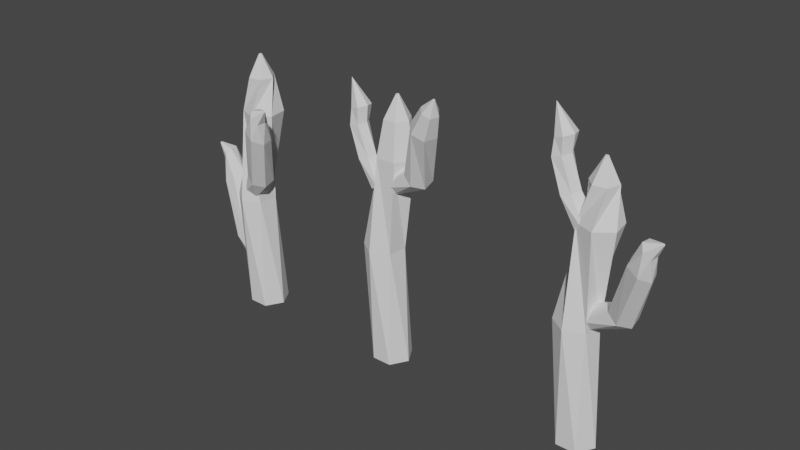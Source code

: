 # Source: Plantas.blend  (saved by Blender 2.80.75; exported with 4.5.12 LTS)
import bpy
from mathutils import Matrix  # noqa: F401  (used for matrix-valued properties, if any)

bpy.ops.wm.read_factory_settings(use_empty=True)
scene = bpy.context.scene
scene.name = 'Scene'

# ---- collections
col_collection = bpy.data.collections.new('Collection'); scene.collection.children.link(col_collection)

# ---- world
world_world = bpy.data.worlds.new('World'); scene.world = world_world
world_world.use_nodes = True; world_world.node_tree.nodes.clear()
_N = world_world.node_tree.nodes; _L = world_world.node_tree.links
n0 = _N.new('ShaderNodeOutputWorld'); n0.name = 'World Output'; n0.location = (300, 300)
n1 = _N.new('ShaderNodeBackground'); n1.name = 'Background'; n1.location = (10, 300)
n1.inputs[0].default_value = (0.05088, 0.05088, 0.05088, 1.0)
_L.new(n1.outputs[0], n0.inputs[0])
n0.is_active_output = True
world_world.color = (0.05088, 0.05088, 0.05088)
world_world.use_sun_shadow = False
world_world.sun_shadow_jitter_overblur = 0.0

# ---- meshes
me_cylinder = bpy.data.meshes.new('Cylinder')
me_cylinder.from_pydata([(0.0, 1.0, -1.0), (0.1514, 0.8216, 5.462), (0.866, 0.5, -1.0), (1.017, 0.3216, 5.462), (0.866, -0.5, -1.0), (1.017, -0.6784, 5.462), (-8.742e-08, -1.0, -1.0), (0.1514, -1.178, 5.462), (-0.866, -0.5, -1.0), (-0.7146, -0.6784, 5.462), (-0.866, 0.5, -1.0), (-0.7146, 0.3216, 5.462), (-0.5064, 1.337, 2.601), (0.4901, 1.253, 2.601), (0.9156, 0.3483, 2.601), (0.3446, -0.4727, 2.601), (-0.6518, -0.3887, 2.601), (-1.077, 0.5163, 2.601), (0.1514, 0.4827, 6.551), (0.07255, 1.072, 4.332), (0.3403, 2.485, 6.456), (0.4358, 0.7734, 4.379), (0.7035, 2.186, 6.504), (0.3504, 0.3271, 4.467), (0.6181, 1.74, 6.592), (-0.09832, 0.1797, 4.507), (0.1694, 1.592, 6.632), (-0.4616, 0.4786, 4.46), (-0.1939, 1.891, 6.584), (-0.3762, 0.9249, 4.372), (-0.1085, 2.338, 6.496), (-0.02276, 2.014, 5.059), (0.4372, 1.889, 5.071), (0.5594, 1.448, 5.152), (0.2216, 1.132, 5.222), (-0.2384, 1.257, 5.21), (-0.3606, 1.698, 5.129), (0.3033, 2.636, 7.292), (-0.1993, 1.892, 6.095), (0.2123, 1.68, 6.125), (0.6056, 1.912, 6.07), (0.5872, 2.356, 5.986), (0.1756, 2.567, 5.956), (-0.2177, 2.335, 6.011), (0.7239, 0.1522, 6.551), (0.7239, -0.5089, 6.551), (0.1514, -0.8394, 6.551), (-0.4211, -0.5089, 6.551), (-0.4211, 0.1522, 6.551), (0.1514, -0.09932, 7.226), (0.2198, -0.1388, 7.226), (0.2198, -0.2179, 7.226), (0.1514, -0.2574, 7.226), (0.08294, -0.2179, 7.226), (0.08294, -0.1388, 7.226), (0.261, -0.3851, 4.374), (-1.125, -3.414, 6.727), (-0.3586, -0.1723, 4.344), (-1.744, -3.201, 6.697), (-0.5258, 0.4128, 4.494), (-1.912, -2.616, 6.846), (-0.0734, 0.7851, 4.674), (-1.459, -2.244, 7.026), (0.5462, 0.5724, 4.704), (-0.8397, -2.457, 7.056), (0.7134, -0.01271, 4.554), (-0.6725, -3.042, 6.906), (0.04726, -2.311, 5.085), (-0.5835, -2.354, 4.976), (-0.9982, -1.863, 5.06), (-0.7821, -1.33, 5.253), (-0.1513, -1.288, 5.361), (0.2634, -1.778, 5.277), (-1.44, -3.727, 7.403), (-1.849, -3.586, 7.383), (-1.96, -3.2, 7.482), (-1.661, -2.953, 7.601), (-1.251, -3.094, 7.621), (-1.141, -3.481, 7.522), (-1.697, -3.703, 7.878), (-1.746, -3.686, 7.875), (-1.759, -3.64, 7.887), (-1.723, -3.611, 7.901), (-1.674, -3.628, 7.904), (-1.661, -3.674, 7.892)], [], [(12, 1, 3, 13), (13, 3, 5, 14), (14, 5, 7, 15), (15, 7, 9, 16), (11, 9, 47, 48), (16, 9, 11, 17), (17, 11, 1, 12), (0, 2, 4, 6, 8, 10), (10, 17, 12, 0), (8, 16, 17, 10), (6, 15, 16, 8), (4, 14, 15, 6), (2, 13, 14, 4), (0, 12, 13, 2), (7, 5, 45, 46), (45, 44, 50, 51), (1, 11, 48, 18), (3, 1, 18, 44), (5, 3, 44, 45), (42, 20, 22, 41), (41, 22, 24, 40), (40, 24, 26, 39), (39, 26, 28, 38), (26, 24, 37), (38, 28, 30, 43), (43, 30, 20, 42), (20, 30, 37), (29, 36, 31, 19), (27, 35, 36, 29), (25, 34, 35, 27), (23, 33, 34, 25), (21, 32, 33, 23), (19, 31, 32, 21), (22, 20, 37), (30, 28, 37), (24, 22, 37), (33, 40, 39, 34), (28, 26, 37), (34, 39, 38, 35), (35, 38, 43, 36), (36, 43, 42, 31), (32, 41, 40, 33), (31, 42, 41, 32), (9, 7, 46, 47), (50, 49, 54, 53, 52, 51), (47, 46, 52, 53), (18, 48, 54, 49), (44, 18, 49, 50), (46, 45, 51, 52), (48, 47, 53, 54), (67, 56, 58, 68), (68, 58, 60, 69), (69, 60, 62, 70), (70, 62, 64, 71), (66, 64, 77, 78), (71, 64, 66, 72), (72, 66, 56, 67), (55, 57, 59, 61, 63, 65), (65, 72, 67, 55), (63, 71, 72, 65), (61, 70, 71, 63), (59, 69, 70, 61), (57, 68, 69, 59), (55, 67, 68, 57), (62, 60, 75, 76), (75, 74, 80, 81), (56, 66, 78, 73), (58, 56, 73, 74), (60, 58, 74, 75), (64, 62, 76, 77), (80, 79, 84, 83, 82, 81), (77, 76, 82, 83), (73, 78, 84, 79), (74, 73, 79, 80), (76, 75, 81, 82), (78, 77, 83, 84)])
_uv = me_cylinder.uv_layers.new(name='UVMap')
_uv.uv.foreach_set('vector', [1.0, 0.7551, 1.0, 1.0, 0.8333, 1.0, 0.8333, 0.7551, 0.8333, 0.7551, 0.8333, 1.0, 0.6667, 1.0, 0.6667, 0.7551, 0.6667, 0.7551, 0.6667, 1.0, 0.5, 1.0, 0.5, 0.7551, 0.5, 0.7551, 0.5, 1.0, 0.3333, 1.0, 0.3333, 0.7551, 0.1667, 1.0, 0.3333, 1.0, 0.3333, 1.0, 0.1667, 1.0, 0.3333, 0.7551, 0.3333, 1.0, 0.1667, 1.0, 0.1667, 0.7551, 0.1667, 0.7551, 0.1667, 1.0, -8.941e-08, 1.0, -8.941e-08, 0.7551, 0.75, 0.49, 0.9578, 0.37, 0.9578, 0.13, 0.75, 0.01, 0.5422, 0.13, 0.5422, 0.37, 0.1667, 0.5, 0.1667, 0.7551, -8.941e-08, 0.7551, -8.941e-08, 0.5, 0.3333, 0.5, 0.3333, 0.7551, 0.1667, 0.7551, 0.1667, 0.5, 0.5, 0.5, 0.5, 0.7551, 0.3333, 0.7551, 0.3333, 0.5, 0.6667, 0.5, 0.6667, 0.7551, 0.5, 0.7551, 0.5, 0.5, 0.8333, 0.5, 0.8333, 0.7551, 0.6667, 0.7551, 0.6667, 0.5, 1.0, 0.5, 1.0, 0.7551, 0.8333, 0.7551, 0.8333, 0.5, 0.5, 1.0, 0.6667, 1.0, 0.6667, 1.0, 0.5, 1.0, 0.6667, 1.0, 0.8333, 1.0, 0.8333, 1.0, 0.6667, 1.0, -8.941e-08, 1.0, 0.1667, 1.0, 0.1667, 1.0, -8.941e-08, 1.0, 0.8333, 1.0, 1.0, 1.0, 1.0, 1.0, 0.8333, 1.0, 0.6667, 1.0, 0.8333, 1.0, 0.8333, 1.0, 0.6667, 1.0, 1.0, 0.8776, 1.0, 1.0, 0.8333, 1.0, 0.8333, 0.8776, 0.8333, 0.8776, 0.8333, 1.0, 0.6667, 1.0, 0.6667, 0.8776, 0.6667, 0.8776, 0.6667, 1.0, 0.5, 1.0, 0.5, 0.8776, 0.5, 0.8776, 0.5, 1.0, 0.3333, 1.0, 0.3333, 0.8776, 0.5, 1.0, 0.6667, 1.0, 0.5, 1.0, 0.3333, 0.8776, 0.3333, 1.0, 0.1667, 1.0, 0.1667, 0.8776, 0.1667, 0.8776, 0.1667, 1.0, -8.941e-08, 1.0, -8.941e-08, 0.8776, -8.941e-08, 1.0, 0.1667, 1.0, -8.941e-08, 1.0, 0.1667, 0.5, 0.1667, 0.7551, -8.941e-08, 0.7551, -8.941e-08, 0.5, 0.3333, 0.5, 0.3333, 0.7551, 0.1667, 0.7551, 0.1667, 0.5, 0.5, 0.5, 0.5, 0.7551, 0.3333, 0.7551, 0.3333, 0.5, 0.6667, 0.5, 0.6667, 0.7551, 0.5, 0.7551, 0.5, 0.5, 0.8333, 0.5, 0.8333, 0.7551, 0.6667, 0.7551, 0.6667, 0.5, 1.0, 0.5, 1.0, 0.7551, 0.8333, 0.7551, 0.8333, 0.5, 0.8333, 1.0, 1.0, 1.0, 0.8333, 1.0, 0.1667, 1.0, 0.3333, 1.0, 0.1667, 1.0, 0.6667, 1.0, 0.8333, 1.0, 0.6667, 1.0, 0.6667, 0.7551, 0.6667, 0.8776, 0.5, 0.8776, 0.5, 0.7551, 0.3333, 1.0, 0.5, 1.0, 0.3333, 1.0, 0.5, 0.7551, 0.5, 0.8776, 0.3333, 0.8776, 0.3333, 0.7551, 0.3333, 0.7551, 0.3333, 0.8776, 0.1667, 0.8776, 0.1667, 0.7551, 0.1667, 0.7551, 0.1667, 0.8776, -8.941e-08, 0.8776, -8.941e-08, 0.7551, 0.8333, 0.7551, 0.8333, 0.8776, 0.6667, 0.8776, 0.6667, 0.7551, 1.0, 0.7551, 1.0, 0.8776, 0.8333, 0.8776, 0.8333, 0.7551, 0.3333, 1.0, 0.5, 1.0, 0.5, 1.0, 0.3333, 1.0, 0.8333, 1.0, -8.941e-08, 1.0, 0.1667, 1.0, 0.3333, 1.0, 0.5, 1.0, 0.6667, 1.0, 0.3333, 1.0, 0.5, 1.0, 0.5, 1.0, 0.3333, 1.0, -8.941e-08, 1.0, 0.1667, 1.0, 0.1667, 1.0, -8.941e-08, 1.0, 0.8333, 1.0, 1.0, 1.0, 1.0, 1.0, 0.8333, 1.0, 0.5, 1.0, 0.6667, 1.0, 0.6667, 1.0, 0.5, 1.0, 0.1667, 1.0, 0.3333, 1.0, 0.3333, 1.0, 0.1667, 1.0, 1.0, 0.7551, 1.0, 1.0, 0.8333, 1.0, 0.8333, 0.7551, 0.8333, 0.7551, 0.8333, 1.0, 0.6667, 1.0, 0.6667, 0.7551, 0.6667, 0.7551, 0.6667, 1.0, 0.5, 1.0, 0.5, 0.7551, 0.5, 0.7551, 0.5, 1.0, 0.3333, 1.0, 0.3333, 0.7551, 0.1667, 1.0, 0.3333, 1.0, 0.3333, 1.0, 0.1667, 1.0, 0.3333, 0.7551, 0.3333, 1.0, 0.1667, 1.0, 0.1667, 0.7551, 0.1667, 0.7551, 0.1667, 1.0, -8.941e-08, 1.0, -8.941e-08, 0.7551, 0.75, 0.49, 0.9578, 0.37, 0.9578, 0.13, 0.75, 0.01, 0.5422, 0.13, 0.5422, 0.37, 0.1667, 0.5, 0.1667, 0.7551, -8.941e-08, 0.7551, -8.941e-08, 0.5, 0.3333, 0.5, 0.3333, 0.7551, 0.1667, 0.7551, 0.1667, 0.5, 0.5, 0.5, 0.5, 0.7551, 0.3333, 0.7551, 0.3333, 0.5, 0.6667, 0.5, 0.6667, 0.7551, 0.5, 0.7551, 0.5, 0.5, 0.8333, 0.5, 0.8333, 0.7551, 0.6667, 0.7551, 0.6667, 0.5, 1.0, 0.5, 1.0, 0.7551, 0.8333, 0.7551, 0.8333, 0.5, 0.5, 1.0, 0.6667, 1.0, 0.6667, 1.0, 0.5, 1.0, 0.6667, 1.0, 0.8333, 1.0, 0.8333, 1.0, 0.6667, 1.0, -8.941e-08, 1.0, 0.1667, 1.0, 0.1667, 1.0, -8.941e-08, 1.0, 0.8333, 1.0, 1.0, 1.0, 1.0, 1.0, 0.8333, 1.0, 0.6667, 1.0, 0.8333, 1.0, 0.8333, 1.0, 0.6667, 1.0, 0.3333, 1.0, 0.5, 1.0, 0.5, 1.0, 0.3333, 1.0, 0.8333, 1.0, -8.941e-08, 1.0, 0.1667, 1.0, 0.3333, 1.0, 0.5, 1.0, 0.6667, 1.0, 0.3333, 1.0, 0.5, 1.0, 0.5, 1.0, 0.3333, 1.0, -8.941e-08, 1.0, 0.1667, 1.0, 0.1667, 1.0, -8.941e-08, 1.0, 0.8333, 1.0, 1.0, 1.0, 1.0, 1.0, 0.8333, 1.0, 0.5, 1.0, 0.6667, 1.0, 0.6667, 1.0, 0.5, 1.0, 0.1667, 1.0, 0.3333, 1.0, 0.3333, 1.0, 0.1667, 1.0])
me_cylinder.use_remesh_preserve_volume = False
me_cylinder.use_remesh_preserve_attributes = False
me_cylinder.use_mirror_vertex_groups = False
me_cylinder.update()
me_cylinder_001 = bpy.data.meshes.new('Cylinder.001')
me_cylinder_001.from_pydata([(0.0, 1.0, -1.0), (0.5145, 0.7534, 5.462), (0.866, 0.5, -1.0), (1.14, -0.02697, 5.462), (0.866, -0.5, -1.0), (0.7767, -0.9587, 5.462), (-8.742e-08, -1.0, -1.0), (-0.2117, -1.11, 5.462), (-0.866, -0.5, -1.0), (-0.8371, -0.3298, 5.462), (-0.866, 0.5, -1.0), (-0.474, 0.602, 5.462), (-0.5064, 1.337, 2.601), (0.4901, 1.253, 2.601), (0.9156, 0.3483, 2.601), (0.3446, -0.4727, 2.601), (-0.6518, -0.3887, 2.601), (-1.077, 0.5163, 2.601), (0.02415, 0.4703, 6.551), (0.05958, 0.7848, 5.219), (0.3783, 2.197, 7.344), (0.4921, 0.4859, 5.267), (0.8109, 1.899, 7.392), (0.3904, 0.03962, 5.355), (0.7092, 1.452, 7.479), (-0.1439, -0.1078, 5.395), (0.1749, 1.305, 7.52), (-0.5764, 0.1911, 5.347), (-0.2577, 1.604, 7.472), (-0.4747, 0.6374, 5.26), (-0.156, 2.05, 7.384), (-0.05391, 1.727, 5.947), (0.4938, 1.602, 5.959), (0.6392, 1.161, 6.04), (0.237, 0.8444, 6.11), (-0.3107, 0.969, 6.098), (-0.4562, 1.41, 6.017), (0.3344, 2.349, 8.18), (-0.2641, 1.604, 6.983), (0.226, 1.392, 7.013), (0.6943, 1.624, 6.958), (0.6724, 2.068, 6.873), (0.1823, 2.28, 6.844), (-0.286, 2.048, 6.899), (0.6496, 0.2562, 6.551), (0.7768, -0.3925, 6.551), (0.2786, -0.8271, 6.551), (-0.3468, -0.6129, 6.551), (-0.474, 0.03579, 6.551), (0.1514, -0.09932, 7.226), (0.2198, -0.1388, 7.226), (0.2198, -0.2179, 7.226), (0.1514, -0.2574, 7.226), (0.08294, -0.2179, 7.226), (0.08294, -0.1388, 7.226), (0.2849, -0.3851, 2.604), (-0.8075, -3.226, 4.957), (-0.3347, -0.1723, 2.574), (-1.442, -3.388, 4.927), (-0.5019, 0.4128, 2.724), (-1.903, -2.991, 5.076), (-0.04952, 0.7851, 2.904), (-1.729, -2.431, 5.256), (0.5701, 0.5724, 2.934), (-1.094, -2.269, 5.286), (0.7373, -0.01271, 2.784), (-0.6334, -2.667, 5.136), (0.07113, -2.311, 3.314), (-0.5596, -2.354, 3.206), (-0.9743, -1.863, 3.29), (-0.7582, -1.33, 3.483), (-0.1274, -1.288, 3.591), (0.2872, -1.778, 3.507), (-1.372, -3.476, 5.613), (-1.8, -3.399, 5.608), (-1.978, -3.136, 5.787), (-1.729, -2.949, 5.971), (-1.302, -3.026, 5.975), (-1.124, -3.289, 5.796), (-1.64, -3.816, 6.038), (-1.692, -3.807, 6.038), (-1.713, -3.776, 6.059), (-1.683, -3.753, 6.081), (-1.632, -3.762, 6.082), (-1.611, -3.794, 6.06)], [], [(12, 1, 3, 13), (13, 3, 5, 14), (14, 5, 7, 15), (15, 7, 9, 16), (11, 9, 47, 48), (16, 9, 11, 17), (17, 11, 1, 12), (0, 2, 4, 6, 8, 10), (10, 17, 12, 0), (8, 16, 17, 10), (6, 15, 16, 8), (4, 14, 15, 6), (2, 13, 14, 4), (0, 12, 13, 2), (7, 5, 45, 46), (45, 44, 50, 51), (1, 11, 48, 18), (3, 1, 18, 44), (5, 3, 44, 45), (42, 20, 22, 41), (41, 22, 24, 40), (40, 24, 26, 39), (39, 26, 28, 38), (26, 24, 37), (38, 28, 30, 43), (43, 30, 20, 42), (20, 30, 37), (29, 36, 31, 19), (27, 35, 36, 29), (25, 34, 35, 27), (23, 33, 34, 25), (21, 32, 33, 23), (19, 31, 32, 21), (22, 20, 37), (30, 28, 37), (24, 22, 37), (33, 40, 39, 34), (28, 26, 37), (34, 39, 38, 35), (35, 38, 43, 36), (36, 43, 42, 31), (32, 41, 40, 33), (31, 42, 41, 32), (9, 7, 46, 47), (50, 49, 54, 53, 52, 51), (47, 46, 52, 53), (18, 48, 54, 49), (44, 18, 49, 50), (46, 45, 51, 52), (48, 47, 53, 54), (67, 56, 58, 68), (68, 58, 60, 69), (69, 60, 62, 70), (70, 62, 64, 71), (66, 64, 77, 78), (71, 64, 66, 72), (72, 66, 56, 67), (55, 57, 59, 61, 63, 65), (65, 72, 67, 55), (63, 71, 72, 65), (61, 70, 71, 63), (59, 69, 70, 61), (57, 68, 69, 59), (55, 67, 68, 57), (62, 60, 75, 76), (75, 74, 80, 81), (56, 66, 78, 73), (58, 56, 73, 74), (60, 58, 74, 75), (64, 62, 76, 77), (80, 79, 84, 83, 82, 81), (77, 76, 82, 83), (73, 78, 84, 79), (74, 73, 79, 80), (76, 75, 81, 82), (78, 77, 83, 84)])
_uv = me_cylinder_001.uv_layers.new(name='UVMap')
_uv.uv.foreach_set('vector', [1.0, 0.7551, 1.0, 1.0, 0.8333, 1.0, 0.8333, 0.7551, 0.8333, 0.7551, 0.8333, 1.0, 0.6667, 1.0, 0.6667, 0.7551, 0.6667, 0.7551, 0.6667, 1.0, 0.5, 1.0, 0.5, 0.7551, 0.5, 0.7551, 0.5, 1.0, 0.3333, 1.0, 0.3333, 0.7551, 0.1667, 1.0, 0.3333, 1.0, 0.3333, 1.0, 0.1667, 1.0, 0.3333, 0.7551, 0.3333, 1.0, 0.1667, 1.0, 0.1667, 0.7551, 0.1667, 0.7551, 0.1667, 1.0, -8.941e-08, 1.0, -8.941e-08, 0.7551, 0.75, 0.49, 0.9578, 0.37, 0.9578, 0.13, 0.75, 0.01, 0.5422, 0.13, 0.5422, 0.37, 0.1667, 0.5, 0.1667, 0.7551, -8.941e-08, 0.7551, -8.941e-08, 0.5, 0.3333, 0.5, 0.3333, 0.7551, 0.1667, 0.7551, 0.1667, 0.5, 0.5, 0.5, 0.5, 0.7551, 0.3333, 0.7551, 0.3333, 0.5, 0.6667, 0.5, 0.6667, 0.7551, 0.5, 0.7551, 0.5, 0.5, 0.8333, 0.5, 0.8333, 0.7551, 0.6667, 0.7551, 0.6667, 0.5, 1.0, 0.5, 1.0, 0.7551, 0.8333, 0.7551, 0.8333, 0.5, 0.5, 1.0, 0.6667, 1.0, 0.6667, 1.0, 0.5, 1.0, 0.6667, 1.0, 0.8333, 1.0, 0.8333, 1.0, 0.6667, 1.0, -8.941e-08, 1.0, 0.1667, 1.0, 0.1667, 1.0, -8.941e-08, 1.0, 0.8333, 1.0, 1.0, 1.0, 1.0, 1.0, 0.8333, 1.0, 0.6667, 1.0, 0.8333, 1.0, 0.8333, 1.0, 0.6667, 1.0, 1.0, 0.8776, 1.0, 1.0, 0.8333, 1.0, 0.8333, 0.8776, 0.8333, 0.8776, 0.8333, 1.0, 0.6667, 1.0, 0.6667, 0.8776, 0.6667, 0.8776, 0.6667, 1.0, 0.5, 1.0, 0.5, 0.8776, 0.5, 0.8776, 0.5, 1.0, 0.3333, 1.0, 0.3333, 0.8776, 0.5, 1.0, 0.6667, 1.0, 0.5, 1.0, 0.3333, 0.8776, 0.3333, 1.0, 0.1667, 1.0, 0.1667, 0.8776, 0.1667, 0.8776, 0.1667, 1.0, -8.941e-08, 1.0, -8.941e-08, 0.8776, -8.941e-08, 1.0, 0.1667, 1.0, -8.941e-08, 1.0, 0.1667, 0.5, 0.1667, 0.7551, -8.941e-08, 0.7551, -8.941e-08, 0.5, 0.3333, 0.5, 0.3333, 0.7551, 0.1667, 0.7551, 0.1667, 0.5, 0.5, 0.5, 0.5, 0.7551, 0.3333, 0.7551, 0.3333, 0.5, 0.6667, 0.5, 0.6667, 0.7551, 0.5, 0.7551, 0.5, 0.5, 0.8333, 0.5, 0.8333, 0.7551, 0.6667, 0.7551, 0.6667, 0.5, 1.0, 0.5, 1.0, 0.7551, 0.8333, 0.7551, 0.8333, 0.5, 0.8333, 1.0, 1.0, 1.0, 0.8333, 1.0, 0.1667, 1.0, 0.3333, 1.0, 0.1667, 1.0, 0.6667, 1.0, 0.8333, 1.0, 0.6667, 1.0, 0.6667, 0.7551, 0.6667, 0.8776, 0.5, 0.8776, 0.5, 0.7551, 0.3333, 1.0, 0.5, 1.0, 0.3333, 1.0, 0.5, 0.7551, 0.5, 0.8776, 0.3333, 0.8776, 0.3333, 0.7551, 0.3333, 0.7551, 0.3333, 0.8776, 0.1667, 0.8776, 0.1667, 0.7551, 0.1667, 0.7551, 0.1667, 0.8776, -8.941e-08, 0.8776, -8.941e-08, 0.7551, 0.8333, 0.7551, 0.8333, 0.8776, 0.6667, 0.8776, 0.6667, 0.7551, 1.0, 0.7551, 1.0, 0.8776, 0.8333, 0.8776, 0.8333, 0.7551, 0.3333, 1.0, 0.5, 1.0, 0.5, 1.0, 0.3333, 1.0, 0.8333, 1.0, -8.941e-08, 1.0, 0.1667, 1.0, 0.3333, 1.0, 0.5, 1.0, 0.6667, 1.0, 0.3333, 1.0, 0.5, 1.0, 0.5, 1.0, 0.3333, 1.0, -8.941e-08, 1.0, 0.1667, 1.0, 0.1667, 1.0, -8.941e-08, 1.0, 0.8333, 1.0, 1.0, 1.0, 1.0, 1.0, 0.8333, 1.0, 0.5, 1.0, 0.6667, 1.0, 0.6667, 1.0, 0.5, 1.0, 0.1667, 1.0, 0.3333, 1.0, 0.3333, 1.0, 0.1667, 1.0, 1.0, 0.7551, 1.0, 1.0, 0.8333, 1.0, 0.8333, 0.7551, 0.8333, 0.7551, 0.8333, 1.0, 0.6667, 1.0, 0.6667, 0.7551, 0.6667, 0.7551, 0.6667, 1.0, 0.5, 1.0, 0.5, 0.7551, 0.5, 0.7551, 0.5, 1.0, 0.3333, 1.0, 0.3333, 0.7551, 0.1667, 1.0, 0.3333, 1.0, 0.3333, 1.0, 0.1667, 1.0, 0.3333, 0.7551, 0.3333, 1.0, 0.1667, 1.0, 0.1667, 0.7551, 0.1667, 0.7551, 0.1667, 1.0, -8.941e-08, 1.0, -8.941e-08, 0.7551, 0.75, 0.49, 0.9578, 0.37, 0.9578, 0.13, 0.75, 0.01, 0.5422, 0.13, 0.5422, 0.37, 0.1667, 0.5, 0.1667, 0.7551, -8.941e-08, 0.7551, -8.941e-08, 0.5, 0.3333, 0.5, 0.3333, 0.7551, 0.1667, 0.7551, 0.1667, 0.5, 0.5, 0.5, 0.5, 0.7551, 0.3333, 0.7551, 0.3333, 0.5, 0.6667, 0.5, 0.6667, 0.7551, 0.5, 0.7551, 0.5, 0.5, 0.8333, 0.5, 0.8333, 0.7551, 0.6667, 0.7551, 0.6667, 0.5, 1.0, 0.5, 1.0, 0.7551, 0.8333, 0.7551, 0.8333, 0.5, 0.5, 1.0, 0.6667, 1.0, 0.6667, 1.0, 0.5, 1.0, 0.6667, 1.0, 0.8333, 1.0, 0.8333, 1.0, 0.6667, 1.0, -8.941e-08, 1.0, 0.1667, 1.0, 0.1667, 1.0, -8.941e-08, 1.0, 0.8333, 1.0, 1.0, 1.0, 1.0, 1.0, 0.8333, 1.0, 0.6667, 1.0, 0.8333, 1.0, 0.8333, 1.0, 0.6667, 1.0, 0.3333, 1.0, 0.5, 1.0, 0.5, 1.0, 0.3333, 1.0, 0.8333, 1.0, -8.941e-08, 1.0, 0.1667, 1.0, 0.3333, 1.0, 0.5, 1.0, 0.6667, 1.0, 0.3333, 1.0, 0.5, 1.0, 0.5, 1.0, 0.3333, 1.0, -8.941e-08, 1.0, 0.1667, 1.0, 0.1667, 1.0, -8.941e-08, 1.0, 0.8333, 1.0, 1.0, 1.0, 1.0, 1.0, 0.8333, 1.0, 0.5, 1.0, 0.6667, 1.0, 0.6667, 1.0, 0.5, 1.0, 0.1667, 1.0, 0.3333, 1.0, 0.3333, 1.0, 0.1667, 1.0])
me_cylinder_001.use_remesh_preserve_volume = False
me_cylinder_001.use_remesh_preserve_attributes = False
me_cylinder_001.use_mirror_vertex_groups = False
me_cylinder_001.update()
me_cylinder_002 = bpy.data.meshes.new('Cylinder.002')
me_cylinder_002.from_pydata([(0.0, 1.0, -1.0), (0.5145, 0.7534, 5.462), (0.866, 0.5, -1.0), (1.14, -0.02697, 5.462), (0.866, -0.5, -1.0), (0.7767, -0.9587, 5.462), (-8.742e-08, -1.0, -1.0), (-0.2117, -1.11, 5.462), (-0.866, -0.5, -1.0), (-0.8371, -0.3298, 5.462), (-0.866, 0.5, -1.0), (-0.474, 0.602, 5.462), (-0.5064, 1.337, 2.601), (0.4901, 1.253, 2.601), (0.9156, 0.3483, 2.601), (0.3446, -0.4727, 2.601), (-0.6518, -0.3887, 2.601), (-1.077, 0.5163, 2.601), (0.02415, 0.4703, 6.551), (0.6496, 0.2562, 6.551), (0.7768, -0.3925, 6.551), (0.2786, -0.8271, 6.551), (-0.3468, -0.6129, 6.551), (-0.474, 0.03579, 6.551), (0.1514, -0.09932, 7.226), (0.2198, -0.1388, 7.226), (0.2198, -0.2179, 7.226), (0.1514, -0.2574, 7.226), (0.08294, -0.2179, 7.226), (0.08294, -0.1388, 7.226), (-0.04084, -0.3359, 2.782), (-1.152, -1.983, 5.06), (-0.6604, -0.1231, 2.752), (-1.787, -2.145, 5.03), (-0.8276, 0.462, 2.902), (-2.247, -1.748, 5.18), (-0.3753, 0.8343, 3.082), (-2.073, -1.188, 5.36), (0.2443, 0.6216, 3.112), (-1.439, -1.026, 5.39), (0.4115, 0.03648, 2.962), (-0.9779, -1.424, 5.24), (-0.2734, -1.068, 3.418), (-0.9041, -1.111, 3.31), (-1.319, -0.6203, 3.394), (-1.103, -0.08732, 3.586), (-0.4719, -0.04464, 3.694), (-0.05725, -0.5349, 3.61), (-1.717, -2.233, 5.717), (-2.144, -2.156, 5.712), (-2.323, -1.892, 5.891), (-2.074, -1.706, 6.074), (-1.647, -1.783, 6.079), (-1.468, -2.046, 5.9), (-1.985, -2.573, 6.142), (-2.036, -2.564, 6.142), (-2.057, -2.532, 6.163), (-2.028, -2.51, 6.185), (-1.977, -2.519, 6.185), (-1.955, -2.551, 6.164), (-0.1604, 1.227, 0.2372), (0.2473, 3.172, 2.515), (0.4937, 1.263, 0.2072), (0.7741, 3.561, 2.485), (0.8692, 0.7845, 0.357), (1.351, 3.367, 2.635), (0.5907, 0.2691, 0.5369), (1.401, 2.783, 2.815), (-0.06338, 0.2324, 0.5669), (0.8738, 2.393, 2.845), (-0.4389, 0.7112, 0.417), (0.2971, 2.588, 2.695), (-0.2211, 1.992, 0.8732), (0.347, 2.27, 0.7651), (0.9159, 1.972, 0.8492), (0.9168, 1.397, 1.041), (0.3487, 1.12, 1.149), (-0.2203, 1.417, 1.065), (0.6765, 3.616, 3.172), (1.101, 3.705, 3.167), (1.366, 3.529, 3.346), (1.206, 3.262, 3.529), (0.781, 3.172, 3.534), (0.5163, 3.349, 3.355), (0.7964, 4.032, 3.597), (0.8472, 4.043, 3.597), (0.8788, 4.022, 3.618), (0.8596, 3.99, 3.64), (0.8088, 3.979, 3.641), (0.7772, 4.0, 3.619)], [], [(12, 1, 3, 13), (13, 3, 5, 14), (14, 5, 7, 15), (15, 7, 9, 16), (11, 9, 22, 23), (16, 9, 11, 17), (17, 11, 1, 12), (0, 2, 4, 6, 8, 10), (10, 17, 12, 0), (8, 16, 17, 10), (6, 15, 16, 8), (4, 14, 15, 6), (2, 13, 14, 4), (0, 12, 13, 2), (7, 5, 20, 21), (20, 19, 25, 26), (1, 11, 23, 18), (3, 1, 18, 19), (5, 3, 19, 20), (9, 7, 21, 22), (25, 24, 29, 28, 27, 26), (22, 21, 27, 28), (18, 23, 29, 24), (19, 18, 24, 25), (21, 20, 26, 27), (23, 22, 28, 29), (42, 31, 33, 43), (43, 33, 35, 44), (44, 35, 37, 45), (45, 37, 39, 46), (41, 39, 52, 53), (46, 39, 41, 47), (47, 41, 31, 42), (30, 32, 34, 36, 38, 40), (40, 47, 42, 30), (38, 46, 47, 40), (36, 45, 46, 38), (34, 44, 45, 36), (32, 43, 44, 34), (30, 42, 43, 32), (37, 35, 50, 51), (50, 49, 55, 56), (31, 41, 53, 48), (33, 31, 48, 49), (35, 33, 49, 50), (39, 37, 51, 52), (55, 54, 59, 58, 57, 56), (52, 51, 57, 58), (48, 53, 59, 54), (49, 48, 54, 55), (51, 50, 56, 57), (53, 52, 58, 59), (72, 61, 63, 73), (73, 63, 65, 74), (74, 65, 67, 75), (75, 67, 69, 76), (71, 69, 82, 83), (76, 69, 71, 77), (77, 71, 61, 72), (60, 62, 64, 66, 68, 70), (70, 77, 72, 60), (68, 76, 77, 70), (66, 75, 76, 68), (64, 74, 75, 66), (62, 73, 74, 64), (60, 72, 73, 62), (67, 65, 80, 81), (80, 79, 85, 86), (61, 71, 83, 78), (63, 61, 78, 79), (65, 63, 79, 80), (69, 67, 81, 82), (85, 84, 89, 88, 87, 86), (82, 81, 87, 88), (78, 83, 89, 84), (79, 78, 84, 85), (81, 80, 86, 87), (83, 82, 88, 89)])
_uv = me_cylinder_002.uv_layers.new(name='UVMap')
_uv.uv.foreach_set('vector', [1.0, 0.7551, 1.0, 1.0, 0.8333, 1.0, 0.8333, 0.7551, 0.8333, 0.7551, 0.8333, 1.0, 0.6667, 1.0, 0.6667, 0.7551, 0.6667, 0.7551, 0.6667, 1.0, 0.5, 1.0, 0.5, 0.7551, 0.5, 0.7551, 0.5, 1.0, 0.3333, 1.0, 0.3333, 0.7551, 0.1667, 1.0, 0.3333, 1.0, 0.3333, 1.0, 0.1667, 1.0, 0.3333, 0.7551, 0.3333, 1.0, 0.1667, 1.0, 0.1667, 0.7551, 0.1667, 0.7551, 0.1667, 1.0, -8.941e-08, 1.0, -8.941e-08, 0.7551, 0.75, 0.49, 0.9578, 0.37, 0.9578, 0.13, 0.75, 0.01, 0.5422, 0.13, 0.5422, 0.37, 0.1667, 0.5, 0.1667, 0.7551, -8.941e-08, 0.7551, -8.941e-08, 0.5, 0.3333, 0.5, 0.3333, 0.7551, 0.1667, 0.7551, 0.1667, 0.5, 0.5, 0.5, 0.5, 0.7551, 0.3333, 0.7551, 0.3333, 0.5, 0.6667, 0.5, 0.6667, 0.7551, 0.5, 0.7551, 0.5, 0.5, 0.8333, 0.5, 0.8333, 0.7551, 0.6667, 0.7551, 0.6667, 0.5, 1.0, 0.5, 1.0, 0.7551, 0.8333, 0.7551, 0.8333, 0.5, 0.5, 1.0, 0.6667, 1.0, 0.6667, 1.0, 0.5, 1.0, 0.6667, 1.0, 0.8333, 1.0, 0.8333, 1.0, 0.6667, 1.0, -8.941e-08, 1.0, 0.1667, 1.0, 0.1667, 1.0, -8.941e-08, 1.0, 0.8333, 1.0, 1.0, 1.0, 1.0, 1.0, 0.8333, 1.0, 0.6667, 1.0, 0.8333, 1.0, 0.8333, 1.0, 0.6667, 1.0, 0.3333, 1.0, 0.5, 1.0, 0.5, 1.0, 0.3333, 1.0, 0.8333, 1.0, -8.941e-08, 1.0, 0.1667, 1.0, 0.3333, 1.0, 0.5, 1.0, 0.6667, 1.0, 0.3333, 1.0, 0.5, 1.0, 0.5, 1.0, 0.3333, 1.0, -8.941e-08, 1.0, 0.1667, 1.0, 0.1667, 1.0, -8.941e-08, 1.0, 0.8333, 1.0, 1.0, 1.0, 1.0, 1.0, 0.8333, 1.0, 0.5, 1.0, 0.6667, 1.0, 0.6667, 1.0, 0.5, 1.0, 0.1667, 1.0, 0.3333, 1.0, 0.3333, 1.0, 0.1667, 1.0, 1.0, 0.7551, 1.0, 1.0, 0.8333, 1.0, 0.8333, 0.7551, 0.8333, 0.7551, 0.8333, 1.0, 0.6667, 1.0, 0.6667, 0.7551, 0.6667, 0.7551, 0.6667, 1.0, 0.5, 1.0, 0.5, 0.7551, 0.5, 0.7551, 0.5, 1.0, 0.3333, 1.0, 0.3333, 0.7551, 0.1667, 1.0, 0.3333, 1.0, 0.3333, 1.0, 0.1667, 1.0, 0.3333, 0.7551, 0.3333, 1.0, 0.1667, 1.0, 0.1667, 0.7551, 0.1667, 0.7551, 0.1667, 1.0, -8.941e-08, 1.0, -8.941e-08, 0.7551, 0.75, 0.49, 0.9578, 0.37, 0.9578, 0.13, 0.75, 0.01, 0.5422, 0.13, 0.5422, 0.37, 0.1667, 0.5, 0.1667, 0.7551, -8.941e-08, 0.7551, -8.941e-08, 0.5, 0.3333, 0.5, 0.3333, 0.7551, 0.1667, 0.7551, 0.1667, 0.5, 0.5, 0.5, 0.5, 0.7551, 0.3333, 0.7551, 0.3333, 0.5, 0.6667, 0.5, 0.6667, 0.7551, 0.5, 0.7551, 0.5, 0.5, 0.8333, 0.5, 0.8333, 0.7551, 0.6667, 0.7551, 0.6667, 0.5, 1.0, 0.5, 1.0, 0.7551, 0.8333, 0.7551, 0.8333, 0.5, 0.5, 1.0, 0.6667, 1.0, 0.6667, 1.0, 0.5, 1.0, 0.6667, 1.0, 0.8333, 1.0, 0.8333, 1.0, 0.6667, 1.0, -8.941e-08, 1.0, 0.1667, 1.0, 0.1667, 1.0, -8.941e-08, 1.0, 0.8333, 1.0, 1.0, 1.0, 1.0, 1.0, 0.8333, 1.0, 0.6667, 1.0, 0.8333, 1.0, 0.8333, 1.0, 0.6667, 1.0, 0.3333, 1.0, 0.5, 1.0, 0.5, 1.0, 0.3333, 1.0, 0.8333, 1.0, -8.941e-08, 1.0, 0.1667, 1.0, 0.3333, 1.0, 0.5, 1.0, 0.6667, 1.0, 0.3333, 1.0, 0.5, 1.0, 0.5, 1.0, 0.3333, 1.0, -8.941e-08, 1.0, 0.1667, 1.0, 0.1667, 1.0, -8.941e-08, 1.0, 0.8333, 1.0, 1.0, 1.0, 1.0, 1.0, 0.8333, 1.0, 0.5, 1.0, 0.6667, 1.0, 0.6667, 1.0, 0.5, 1.0, 0.1667, 1.0, 0.3333, 1.0, 0.3333, 1.0, 0.1667, 1.0, 1.0, 0.7551, 1.0, 1.0, 0.8333, 1.0, 0.8333, 0.7551, 0.8333, 0.7551, 0.8333, 1.0, 0.6667, 1.0, 0.6667, 0.7551, 0.6667, 0.7551, 0.6667, 1.0, 0.5, 1.0, 0.5, 0.7551, 0.5, 0.7551, 0.5, 1.0, 0.3333, 1.0, 0.3333, 0.7551, 0.1667, 1.0, 0.3333, 1.0, 0.3333, 1.0, 0.1667, 1.0, 0.3333, 0.7551, 0.3333, 1.0, 0.1667, 1.0, 0.1667, 0.7551, 0.1667, 0.7551, 0.1667, 1.0, -8.941e-08, 1.0, -8.941e-08, 0.7551, 0.75, 0.49, 0.9578, 0.37, 0.9578, 0.13, 0.75, 0.01, 0.5422, 0.13, 0.5422, 0.37, 0.1667, 0.5, 0.1667, 0.7551, -8.941e-08, 0.7551, -8.941e-08, 0.5, 0.3333, 0.5, 0.3333, 0.7551, 0.1667, 0.7551, 0.1667, 0.5, 0.5, 0.5, 0.5, 0.7551, 0.3333, 0.7551, 0.3333, 0.5, 0.6667, 0.5, 0.6667, 0.7551, 0.5, 0.7551, 0.5, 0.5, 0.8333, 0.5, 0.8333, 0.7551, 0.6667, 0.7551, 0.6667, 0.5, 1.0, 0.5, 1.0, 0.7551, 0.8333, 0.7551, 0.8333, 0.5, 0.5, 1.0, 0.6667, 1.0, 0.6667, 1.0, 0.5, 1.0, 0.6667, 1.0, 0.8333, 1.0, 0.8333, 1.0, 0.6667, 1.0, -8.941e-08, 1.0, 0.1667, 1.0, 0.1667, 1.0, -8.941e-08, 1.0, 0.8333, 1.0, 1.0, 1.0, 1.0, 1.0, 0.8333, 1.0, 0.6667, 1.0, 0.8333, 1.0, 0.8333, 1.0, 0.6667, 1.0, 0.3333, 1.0, 0.5, 1.0, 0.5, 1.0, 0.3333, 1.0, 0.8333, 1.0, -8.941e-08, 1.0, 0.1667, 1.0, 0.3333, 1.0, 0.5, 1.0, 0.6667, 1.0, 0.3333, 1.0, 0.5, 1.0, 0.5, 1.0, 0.3333, 1.0, -8.941e-08, 1.0, 0.1667, 1.0, 0.1667, 1.0, -8.941e-08, 1.0, 0.8333, 1.0, 1.0, 1.0, 1.0, 1.0, 0.8333, 1.0, 0.5, 1.0, 0.6667, 1.0, 0.6667, 1.0, 0.5, 1.0, 0.1667, 1.0, 0.3333, 1.0, 0.3333, 1.0, 0.1667, 1.0])
me_cylinder_002.use_remesh_preserve_volume = False
me_cylinder_002.use_remesh_preserve_attributes = False
me_cylinder_002.use_mirror_vertex_groups = False
me_cylinder_002.update()

# ---- objects
ob_planta1 = bpy.data.objects.new('Planta1', me_cylinder)
ob_planta2 = bpy.data.objects.new('Planta2', me_cylinder_001)
ob_planta3 = bpy.data.objects.new('Planta3', me_cylinder_002)

# ---- transforms, parenting, visibility, modifiers, constraints
ob_planta1.location = (0.0, 0.0, 0.0)
ob_planta1.rotation_euler = (0.0, -0.0, 1.571)
ob_planta1.scale = (0.6052, 0.6052, 1.0)
ob_planta1.lineart.crease_threshold = 0.0
ob_planta2.location = (6.361, 0.0, 0.0)
ob_planta2.rotation_euler = (0.0, -0.0, 1.571)
ob_planta2.scale = (0.6052, 0.6052, 1.0)
ob_planta2.lineart.crease_threshold = 0.0
ob_planta3.location = (-5.216, 0.0, 0.0)
ob_planta3.rotation_euler = (0.0, -0.0, 1.571)
ob_planta3.scale = (0.6052, 0.6052, 1.0)
ob_planta3.lineart.crease_threshold = 0.0

# ---- collection membership
col_collection.objects.link(ob_planta1)
col_collection.objects.link(ob_planta2)
col_collection.objects.link(ob_planta3)

# ---- scene / render settings (as saved in the file)
scene.frame_start = 1; scene.frame_end = 250; scene.frame_set(1)
scene.render.engine = 'BLENDER_EEVEE_NEXT'
scene.cycles.use_denoising = False
scene.cycles.samples = 128
scene.cycles.sampling_pattern = 'TABULATED_SOBOL'
scene.cycles.use_adaptive_sampling = False
scene.cycles.use_light_tree = False
scene.view_settings.view_transform = 'Filmic'
bpy.context.view_layer.update()

# ---- added for rendering (the .blend has no active camera and no usable light): camera, sun
cam_auto = bpy.data.cameras.new('AutoCamera')
cam_auto.lens = 50.0
cam_auto.sensor_width = 36.0
cam_auto.clip_end = 1000.0
ob_auto_camera = bpy.data.objects.new('AutoCamera', cam_auto)
scene.collection.objects.link(ob_auto_camera)
ob_auto_camera.location = (17.9638, -21.2312, 17.5582)
ob_auto_camera.rotation_euler = (1.09748, -7.21219e-08, 0.694738)
scene.camera = ob_auto_camera
light_auto_sun = bpy.data.lights.new('AutoSun', 'SUN')
light_auto_sun.energy = 3.0
light_auto_sun.angle = 0.0523599
ob_auto_sun = bpy.data.objects.new('AutoSun', light_auto_sun)
scene.collection.objects.link(ob_auto_sun)
ob_auto_sun.rotation_euler = (0.872665, 0.174533, 0.523599)
bpy.context.view_layer.update()
